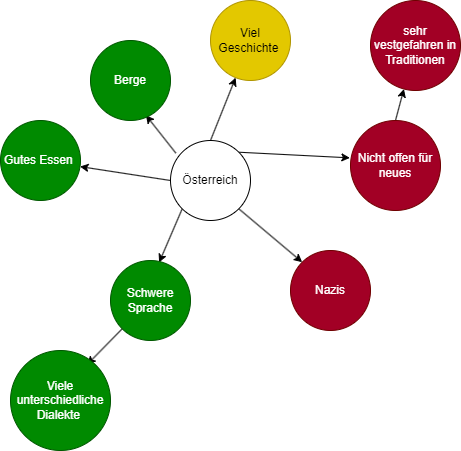

The diagram above was exported from draw.io. Its source (the exported page's mxGraphModel, read from the mxfile embedded in the PNG):
<mxGraphModel dx="711" dy="633" grid="1" gridSize="10" guides="1" tooltips="1" connect="1" arrows="1" fold="1" page="1" pageScale="1" pageWidth="850" pageHeight="1100" math="0" shadow="0">
  <root>
    <mxCell id="0" />
    <mxCell id="1" parent="0" />
    <mxCell id="8" style="edgeStyle=none;html=1;exitX=0;exitY=1;exitDx=0;exitDy=0;entryX=0.608;entryY=0.025;entryDx=0;entryDy=0;entryPerimeter=0;" edge="1" parent="1" source="2" target="5">
      <mxGeometry relative="1" as="geometry" />
    </mxCell>
    <mxCell id="9" style="edgeStyle=none;html=1;exitX=1;exitY=1;exitDx=0;exitDy=0;entryX=0;entryY=0;entryDx=0;entryDy=0;" edge="1" parent="1" source="2" target="4">
      <mxGeometry relative="1" as="geometry" />
    </mxCell>
    <mxCell id="10" style="edgeStyle=none;html=1;exitX=0.067;exitY=0.158;exitDx=0;exitDy=0;entryX=0.692;entryY=0.933;entryDx=0;entryDy=0;entryPerimeter=0;exitPerimeter=0;" edge="1" parent="1" source="2" target="3">
      <mxGeometry relative="1" as="geometry" />
    </mxCell>
    <mxCell id="12" style="edgeStyle=none;html=1;exitX=0;exitY=0.5;exitDx=0;exitDy=0;" edge="1" parent="1" source="2" target="11">
      <mxGeometry relative="1" as="geometry" />
    </mxCell>
    <mxCell id="15" style="edgeStyle=none;html=1;exitX=1;exitY=0;exitDx=0;exitDy=0;entryX=-0.007;entryY=0.415;entryDx=0;entryDy=0;entryPerimeter=0;" edge="1" parent="1" source="2" target="16">
      <mxGeometry relative="1" as="geometry">
        <Array as="points" />
      </mxGeometry>
    </mxCell>
    <mxCell id="19" style="edgeStyle=none;html=1;exitX=0.5;exitY=0;exitDx=0;exitDy=0;" edge="1" parent="1" source="2" target="18">
      <mxGeometry relative="1" as="geometry" />
    </mxCell>
    <mxCell id="2" value="Österreich" style="ellipse;whiteSpace=wrap;html=1;aspect=fixed;" vertex="1" parent="1">
      <mxGeometry x="290" y="260" width="80" height="80" as="geometry" />
    </mxCell>
    <mxCell id="3" value="Berge" style="ellipse;whiteSpace=wrap;html=1;aspect=fixed;fillColor=#008a00;fontColor=#ffffff;strokeColor=#005700;" vertex="1" parent="1">
      <mxGeometry x="210" y="160" width="80" height="80" as="geometry" />
    </mxCell>
    <mxCell id="4" value="Nazis" style="ellipse;whiteSpace=wrap;html=1;aspect=fixed;fillColor=#a20025;fontColor=#ffffff;strokeColor=#6F0000;" vertex="1" parent="1">
      <mxGeometry x="410" y="370" width="80" height="80" as="geometry" />
    </mxCell>
    <mxCell id="7" style="edgeStyle=none;html=1;exitX=0;exitY=1;exitDx=0;exitDy=0;entryX=0.767;entryY=0.14;entryDx=0;entryDy=0;entryPerimeter=0;" edge="1" parent="1" source="5" target="6">
      <mxGeometry relative="1" as="geometry" />
    </mxCell>
    <mxCell id="5" value="Schwere Sprache" style="ellipse;whiteSpace=wrap;html=1;aspect=fixed;fillColor=#008a00;fontColor=#ffffff;strokeColor=#005700;" vertex="1" parent="1">
      <mxGeometry x="230" y="380" width="80" height="80" as="geometry" />
    </mxCell>
    <mxCell id="6" value="Viele unterschiedliche Dialekte&amp;nbsp;" style="ellipse;whiteSpace=wrap;html=1;aspect=fixed;fillColor=#008a00;fontColor=#ffffff;strokeColor=#005700;" vertex="1" parent="1">
      <mxGeometry x="130" y="470" width="100" height="100" as="geometry" />
    </mxCell>
    <mxCell id="11" value="Gutes Essen&amp;nbsp;" style="ellipse;whiteSpace=wrap;html=1;aspect=fixed;fillColor=#008a00;fontColor=#ffffff;strokeColor=#005700;" vertex="1" parent="1">
      <mxGeometry x="120" y="240" width="80" height="80" as="geometry" />
    </mxCell>
    <mxCell id="14" value="sehr vestgefahren in Traditionen" style="ellipse;whiteSpace=wrap;html=1;aspect=fixed;fillColor=#a20025;fontColor=#ffffff;strokeColor=#6F0000;" vertex="1" parent="1">
      <mxGeometry x="490" y="120" width="90" height="90" as="geometry" />
    </mxCell>
    <mxCell id="17" style="edgeStyle=none;html=1;exitX=0.5;exitY=0;exitDx=0;exitDy=0;" edge="1" parent="1" source="16" target="14">
      <mxGeometry relative="1" as="geometry" />
    </mxCell>
    <mxCell id="16" value="Nicht offen für neues" style="ellipse;whiteSpace=wrap;html=1;aspect=fixed;fillColor=#a20025;fontColor=#ffffff;strokeColor=#6F0000;" vertex="1" parent="1">
      <mxGeometry x="470" y="240" width="90" height="90" as="geometry" />
    </mxCell>
    <mxCell id="18" value="Viel Geschichte&amp;nbsp;" style="ellipse;whiteSpace=wrap;html=1;aspect=fixed;fillColor=#e3c800;fontColor=#000000;strokeColor=#B09500;" vertex="1" parent="1">
      <mxGeometry x="330" y="120" width="80" height="80" as="geometry" />
    </mxCell>
  </root>
</mxGraphModel>